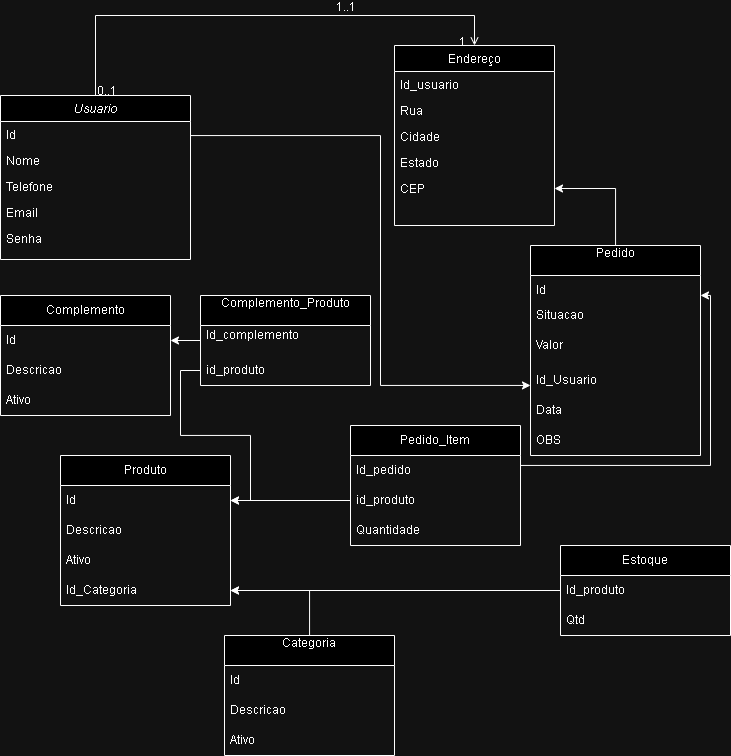

The diagram above was exported from draw.io. Its source (the exported page's mxGraphModel, read from the mxfile embedded in the PNG):
<mxGraphModel dx="1678" dy="879" grid="1" gridSize="10" guides="1" tooltips="1" connect="1" arrows="1" fold="1" page="1" pageScale="1" pageWidth="827" pageHeight="1169" math="0" shadow="0">
  <root>
    <mxCell id="WIyWlLk6GJQsqaUBKTNV-0" />
    <mxCell id="WIyWlLk6GJQsqaUBKTNV-1" parent="WIyWlLk6GJQsqaUBKTNV-0" />
    <mxCell id="zkfFHV4jXpPFQw0GAbJ--0" value="Usuario" style="swimlane;fontStyle=2;align=center;verticalAlign=top;childLayout=stackLayout;horizontal=1;startSize=26;horizontalStack=0;resizeParent=1;resizeLast=0;collapsible=1;marginBottom=0;rounded=0;shadow=0;strokeWidth=1;" parent="WIyWlLk6GJQsqaUBKTNV-1" vertex="1">
      <mxGeometry x="20" y="260" width="190" height="164" as="geometry">
        <mxRectangle x="230" y="140" width="160" height="26" as="alternateBounds" />
      </mxGeometry>
    </mxCell>
    <mxCell id="Dvmv3n_gKmT0GNn8VjoT-4" value="Id" style="text;align=left;verticalAlign=top;spacingLeft=4;spacingRight=4;overflow=hidden;rotatable=0;points=[[0,0.5],[1,0.5]];portConstraint=eastwest;rounded=0;shadow=0;html=0;" vertex="1" parent="zkfFHV4jXpPFQw0GAbJ--0">
      <mxGeometry y="26" width="190" height="26" as="geometry" />
    </mxCell>
    <mxCell id="zkfFHV4jXpPFQw0GAbJ--1" value="Nome" style="text;align=left;verticalAlign=top;spacingLeft=4;spacingRight=4;overflow=hidden;rotatable=0;points=[[0,0.5],[1,0.5]];portConstraint=eastwest;" parent="zkfFHV4jXpPFQw0GAbJ--0" vertex="1">
      <mxGeometry y="52" width="190" height="26" as="geometry" />
    </mxCell>
    <mxCell id="zkfFHV4jXpPFQw0GAbJ--2" value="Telefone" style="text;align=left;verticalAlign=top;spacingLeft=4;spacingRight=4;overflow=hidden;rotatable=0;points=[[0,0.5],[1,0.5]];portConstraint=eastwest;rounded=0;shadow=0;html=0;" parent="zkfFHV4jXpPFQw0GAbJ--0" vertex="1">
      <mxGeometry y="78" width="190" height="26" as="geometry" />
    </mxCell>
    <mxCell id="zkfFHV4jXpPFQw0GAbJ--3" value="Email &#10;" style="text;align=left;verticalAlign=top;spacingLeft=4;spacingRight=4;overflow=hidden;rotatable=0;points=[[0,0.5],[1,0.5]];portConstraint=eastwest;rounded=0;shadow=0;html=0;" parent="zkfFHV4jXpPFQw0GAbJ--0" vertex="1">
      <mxGeometry y="104" width="190" height="26" as="geometry" />
    </mxCell>
    <mxCell id="Dvmv3n_gKmT0GNn8VjoT-44" value="Senha&#10;" style="text;align=left;verticalAlign=top;spacingLeft=4;spacingRight=4;overflow=hidden;rotatable=0;points=[[0,0.5],[1,0.5]];portConstraint=eastwest;rounded=0;shadow=0;html=0;" vertex="1" parent="zkfFHV4jXpPFQw0GAbJ--0">
      <mxGeometry y="130" width="190" height="26" as="geometry" />
    </mxCell>
    <mxCell id="zkfFHV4jXpPFQw0GAbJ--17" value="Endereço&#10;" style="swimlane;fontStyle=0;align=center;verticalAlign=top;childLayout=stackLayout;horizontal=1;startSize=26;horizontalStack=0;resizeParent=1;resizeLast=0;collapsible=1;marginBottom=0;rounded=0;shadow=0;strokeWidth=1;" parent="WIyWlLk6GJQsqaUBKTNV-1" vertex="1">
      <mxGeometry x="414" y="210" width="160" height="180" as="geometry">
        <mxRectangle x="550" y="140" width="160" height="26" as="alternateBounds" />
      </mxGeometry>
    </mxCell>
    <mxCell id="Dvmv3n_gKmT0GNn8VjoT-9" value="Id_usuario&#10;" style="text;align=left;verticalAlign=top;spacingLeft=4;spacingRight=4;overflow=hidden;rotatable=0;points=[[0,0.5],[1,0.5]];portConstraint=eastwest;rounded=0;shadow=0;html=0;" vertex="1" parent="zkfFHV4jXpPFQw0GAbJ--17">
      <mxGeometry y="26" width="160" height="26" as="geometry" />
    </mxCell>
    <mxCell id="zkfFHV4jXpPFQw0GAbJ--18" value="Rua" style="text;align=left;verticalAlign=top;spacingLeft=4;spacingRight=4;overflow=hidden;rotatable=0;points=[[0,0.5],[1,0.5]];portConstraint=eastwest;" parent="zkfFHV4jXpPFQw0GAbJ--17" vertex="1">
      <mxGeometry y="52" width="160" height="26" as="geometry" />
    </mxCell>
    <mxCell id="zkfFHV4jXpPFQw0GAbJ--19" value="Cidade" style="text;align=left;verticalAlign=top;spacingLeft=4;spacingRight=4;overflow=hidden;rotatable=0;points=[[0,0.5],[1,0.5]];portConstraint=eastwest;rounded=0;shadow=0;html=0;" parent="zkfFHV4jXpPFQw0GAbJ--17" vertex="1">
      <mxGeometry y="78" width="160" height="26" as="geometry" />
    </mxCell>
    <mxCell id="zkfFHV4jXpPFQw0GAbJ--20" value="Estado&#10;" style="text;align=left;verticalAlign=top;spacingLeft=4;spacingRight=4;overflow=hidden;rotatable=0;points=[[0,0.5],[1,0.5]];portConstraint=eastwest;rounded=0;shadow=0;html=0;" parent="zkfFHV4jXpPFQw0GAbJ--17" vertex="1">
      <mxGeometry y="104" width="160" height="26" as="geometry" />
    </mxCell>
    <mxCell id="zkfFHV4jXpPFQw0GAbJ--21" value="CEP&#10;" style="text;align=left;verticalAlign=top;spacingLeft=4;spacingRight=4;overflow=hidden;rotatable=0;points=[[0,0.5],[1,0.5]];portConstraint=eastwest;rounded=0;shadow=0;html=0;" parent="zkfFHV4jXpPFQw0GAbJ--17" vertex="1">
      <mxGeometry y="130" width="160" height="26" as="geometry" />
    </mxCell>
    <mxCell id="zkfFHV4jXpPFQw0GAbJ--26" value="" style="endArrow=open;shadow=0;strokeWidth=1;rounded=0;curved=0;endFill=1;edgeStyle=elbowEdgeStyle;elbow=vertical;" parent="WIyWlLk6GJQsqaUBKTNV-1" source="zkfFHV4jXpPFQw0GAbJ--0" target="zkfFHV4jXpPFQw0GAbJ--17" edge="1">
      <mxGeometry x="0.5" y="41" relative="1" as="geometry">
        <mxPoint x="380" y="192" as="sourcePoint" />
        <mxPoint x="540" y="192" as="targetPoint" />
        <mxPoint x="-40" y="32" as="offset" />
        <Array as="points">
          <mxPoint x="300" y="180" />
        </Array>
      </mxGeometry>
    </mxCell>
    <mxCell id="zkfFHV4jXpPFQw0GAbJ--27" value="0..1" style="resizable=0;align=left;verticalAlign=bottom;labelBackgroundColor=none;fontSize=12;" parent="zkfFHV4jXpPFQw0GAbJ--26" connectable="0" vertex="1">
      <mxGeometry x="-1" relative="1" as="geometry">
        <mxPoint y="4" as="offset" />
      </mxGeometry>
    </mxCell>
    <mxCell id="zkfFHV4jXpPFQw0GAbJ--28" value="1" style="resizable=0;align=right;verticalAlign=bottom;labelBackgroundColor=none;fontSize=12;" parent="zkfFHV4jXpPFQw0GAbJ--26" connectable="0" vertex="1">
      <mxGeometry x="1" relative="1" as="geometry">
        <mxPoint x="-7" y="4" as="offset" />
      </mxGeometry>
    </mxCell>
    <mxCell id="zkfFHV4jXpPFQw0GAbJ--29" value="1..1" style="text;html=1;resizable=0;points=[];;align=center;verticalAlign=middle;labelBackgroundColor=none;rounded=0;shadow=0;strokeWidth=1;fontSize=12;" parent="zkfFHV4jXpPFQw0GAbJ--26" vertex="1" connectable="0">
      <mxGeometry x="0.5" y="49" relative="1" as="geometry">
        <mxPoint x="-38" y="40" as="offset" />
      </mxGeometry>
    </mxCell>
    <mxCell id="Dvmv3n_gKmT0GNn8VjoT-5" value="Produto" style="swimlane;fontStyle=0;childLayout=stackLayout;horizontal=1;startSize=30;horizontalStack=0;resizeParent=1;resizeParentMax=0;resizeLast=0;collapsible=1;marginBottom=0;whiteSpace=wrap;html=1;" vertex="1" parent="WIyWlLk6GJQsqaUBKTNV-1">
      <mxGeometry x="80" y="620" width="170" height="150" as="geometry">
        <mxRectangle x="130" y="240" width="80" height="30" as="alternateBounds" />
      </mxGeometry>
    </mxCell>
    <mxCell id="Dvmv3n_gKmT0GNn8VjoT-17" value="Id" style="text;strokeColor=none;fillColor=none;align=left;verticalAlign=middle;spacingLeft=4;spacingRight=4;overflow=hidden;points=[[0,0.5],[1,0.5]];portConstraint=eastwest;rotatable=0;whiteSpace=wrap;html=1;" vertex="1" parent="Dvmv3n_gKmT0GNn8VjoT-5">
      <mxGeometry y="30" width="170" height="30" as="geometry" />
    </mxCell>
    <mxCell id="Dvmv3n_gKmT0GNn8VjoT-6" value="Descricao" style="text;strokeColor=none;fillColor=none;align=left;verticalAlign=middle;spacingLeft=4;spacingRight=4;overflow=hidden;points=[[0,0.5],[1,0.5]];portConstraint=eastwest;rotatable=0;whiteSpace=wrap;html=1;" vertex="1" parent="Dvmv3n_gKmT0GNn8VjoT-5">
      <mxGeometry y="60" width="170" height="30" as="geometry" />
    </mxCell>
    <mxCell id="Dvmv3n_gKmT0GNn8VjoT-19" value="Ativo" style="text;strokeColor=none;fillColor=none;align=left;verticalAlign=middle;spacingLeft=4;spacingRight=4;overflow=hidden;points=[[0,0.5],[1,0.5]];portConstraint=eastwest;rotatable=0;whiteSpace=wrap;html=1;" vertex="1" parent="Dvmv3n_gKmT0GNn8VjoT-5">
      <mxGeometry y="90" width="170" height="30" as="geometry" />
    </mxCell>
    <mxCell id="Dvmv3n_gKmT0GNn8VjoT-18" value="Id_Categoria" style="text;strokeColor=none;fillColor=none;align=left;verticalAlign=middle;spacingLeft=4;spacingRight=4;overflow=hidden;points=[[0,0.5],[1,0.5]];portConstraint=eastwest;rotatable=0;whiteSpace=wrap;html=1;" vertex="1" parent="Dvmv3n_gKmT0GNn8VjoT-5">
      <mxGeometry y="120" width="170" height="30" as="geometry" />
    </mxCell>
    <mxCell id="Dvmv3n_gKmT0GNn8VjoT-36" value="" style="edgeStyle=orthogonalEdgeStyle;rounded=0;orthogonalLoop=1;jettySize=auto;html=1;" edge="1" parent="WIyWlLk6GJQsqaUBKTNV-1" source="Dvmv3n_gKmT0GNn8VjoT-20" target="Dvmv3n_gKmT0GNn8VjoT-18">
      <mxGeometry relative="1" as="geometry" />
    </mxCell>
    <mxCell id="Dvmv3n_gKmT0GNn8VjoT-20" value="Categoria&lt;div&gt;&lt;br&gt;&lt;/div&gt;" style="swimlane;fontStyle=0;childLayout=stackLayout;horizontal=1;startSize=30;horizontalStack=0;resizeParent=1;resizeParentMax=0;resizeLast=0;collapsible=1;marginBottom=0;whiteSpace=wrap;html=1;" vertex="1" parent="WIyWlLk6GJQsqaUBKTNV-1">
      <mxGeometry x="244" y="800" width="170" height="120" as="geometry">
        <mxRectangle x="130" y="240" width="80" height="30" as="alternateBounds" />
      </mxGeometry>
    </mxCell>
    <mxCell id="Dvmv3n_gKmT0GNn8VjoT-21" value="Id" style="text;strokeColor=none;fillColor=none;align=left;verticalAlign=middle;spacingLeft=4;spacingRight=4;overflow=hidden;points=[[0,0.5],[1,0.5]];portConstraint=eastwest;rotatable=0;whiteSpace=wrap;html=1;" vertex="1" parent="Dvmv3n_gKmT0GNn8VjoT-20">
      <mxGeometry y="30" width="170" height="30" as="geometry" />
    </mxCell>
    <mxCell id="Dvmv3n_gKmT0GNn8VjoT-22" value="Descricao" style="text;strokeColor=none;fillColor=none;align=left;verticalAlign=middle;spacingLeft=4;spacingRight=4;overflow=hidden;points=[[0,0.5],[1,0.5]];portConstraint=eastwest;rotatable=0;whiteSpace=wrap;html=1;" vertex="1" parent="Dvmv3n_gKmT0GNn8VjoT-20">
      <mxGeometry y="60" width="170" height="30" as="geometry" />
    </mxCell>
    <mxCell id="Dvmv3n_gKmT0GNn8VjoT-23" value="Ativo" style="text;strokeColor=none;fillColor=none;align=left;verticalAlign=middle;spacingLeft=4;spacingRight=4;overflow=hidden;points=[[0,0.5],[1,0.5]];portConstraint=eastwest;rotatable=0;whiteSpace=wrap;html=1;" vertex="1" parent="Dvmv3n_gKmT0GNn8VjoT-20">
      <mxGeometry y="90" width="170" height="30" as="geometry" />
    </mxCell>
    <mxCell id="Dvmv3n_gKmT0GNn8VjoT-35" value="" style="edgeStyle=orthogonalEdgeStyle;rounded=0;orthogonalLoop=1;jettySize=auto;html=1;" edge="1" parent="WIyWlLk6GJQsqaUBKTNV-1" source="Dvmv3n_gKmT0GNn8VjoT-25" target="Dvmv3n_gKmT0GNn8VjoT-18">
      <mxGeometry relative="1" as="geometry" />
    </mxCell>
    <mxCell id="Dvmv3n_gKmT0GNn8VjoT-25" value="Estoque" style="swimlane;fontStyle=0;childLayout=stackLayout;horizontal=1;startSize=30;horizontalStack=0;resizeParent=1;resizeParentMax=0;resizeLast=0;collapsible=1;marginBottom=0;whiteSpace=wrap;html=1;" vertex="1" parent="WIyWlLk6GJQsqaUBKTNV-1">
      <mxGeometry x="580" y="710" width="170" height="90" as="geometry">
        <mxRectangle x="130" y="240" width="80" height="30" as="alternateBounds" />
      </mxGeometry>
    </mxCell>
    <mxCell id="Dvmv3n_gKmT0GNn8VjoT-27" value="Id_produto" style="text;strokeColor=none;fillColor=none;align=left;verticalAlign=middle;spacingLeft=4;spacingRight=4;overflow=hidden;points=[[0,0.5],[1,0.5]];portConstraint=eastwest;rotatable=0;whiteSpace=wrap;html=1;" vertex="1" parent="Dvmv3n_gKmT0GNn8VjoT-25">
      <mxGeometry y="30" width="170" height="30" as="geometry" />
    </mxCell>
    <mxCell id="Dvmv3n_gKmT0GNn8VjoT-28" value="Qtd" style="text;strokeColor=none;fillColor=none;align=left;verticalAlign=middle;spacingLeft=4;spacingRight=4;overflow=hidden;points=[[0,0.5],[1,0.5]];portConstraint=eastwest;rotatable=0;whiteSpace=wrap;html=1;" vertex="1" parent="Dvmv3n_gKmT0GNn8VjoT-25">
      <mxGeometry y="60" width="170" height="30" as="geometry" />
    </mxCell>
    <mxCell id="Dvmv3n_gKmT0GNn8VjoT-64" value="" style="edgeStyle=orthogonalEdgeStyle;rounded=0;orthogonalLoop=1;jettySize=auto;html=1;" edge="1" parent="WIyWlLk6GJQsqaUBKTNV-1" source="Dvmv3n_gKmT0GNn8VjoT-37" target="zkfFHV4jXpPFQw0GAbJ--21">
      <mxGeometry relative="1" as="geometry" />
    </mxCell>
    <mxCell id="Dvmv3n_gKmT0GNn8VjoT-37" value="Pedido&lt;div&gt;&lt;br&gt;&lt;/div&gt;" style="swimlane;fontStyle=0;childLayout=stackLayout;horizontal=1;startSize=30;horizontalStack=0;resizeParent=1;resizeParentMax=0;resizeLast=0;collapsible=1;marginBottom=0;whiteSpace=wrap;html=1;" vertex="1" parent="WIyWlLk6GJQsqaUBKTNV-1">
      <mxGeometry x="550" y="410" width="170" height="210" as="geometry">
        <mxRectangle x="130" y="240" width="80" height="30" as="alternateBounds" />
      </mxGeometry>
    </mxCell>
    <mxCell id="Dvmv3n_gKmT0GNn8VjoT-38" value="Id" style="text;strokeColor=none;fillColor=none;align=left;verticalAlign=middle;spacingLeft=4;spacingRight=4;overflow=hidden;points=[[0,0.5],[1,0.5]];portConstraint=eastwest;rotatable=0;whiteSpace=wrap;html=1;" vertex="1" parent="Dvmv3n_gKmT0GNn8VjoT-37">
      <mxGeometry y="30" width="170" height="30" as="geometry" />
    </mxCell>
    <mxCell id="Dvmv3n_gKmT0GNn8VjoT-39" value="Situacao&lt;div&gt;&lt;br&gt;&lt;/div&gt;" style="text;strokeColor=none;fillColor=none;align=left;verticalAlign=middle;spacingLeft=4;spacingRight=4;overflow=hidden;points=[[0,0.5],[1,0.5]];portConstraint=eastwest;rotatable=0;whiteSpace=wrap;html=1;" vertex="1" parent="Dvmv3n_gKmT0GNn8VjoT-37">
      <mxGeometry y="60" width="170" height="30" as="geometry" />
    </mxCell>
    <mxCell id="Dvmv3n_gKmT0GNn8VjoT-40" value="Valor&lt;div&gt;&lt;br&gt;&lt;/div&gt;" style="text;strokeColor=none;fillColor=none;align=left;verticalAlign=middle;spacingLeft=4;spacingRight=4;overflow=hidden;points=[[0,0.5],[1,0.5]];portConstraint=eastwest;rotatable=0;whiteSpace=wrap;html=1;" vertex="1" parent="Dvmv3n_gKmT0GNn8VjoT-37">
      <mxGeometry y="90" width="170" height="30" as="geometry" />
    </mxCell>
    <mxCell id="Dvmv3n_gKmT0GNn8VjoT-41" value="Id_Usuario" style="text;strokeColor=none;fillColor=none;align=left;verticalAlign=middle;spacingLeft=4;spacingRight=4;overflow=hidden;points=[[0,0.5],[1,0.5]];portConstraint=eastwest;rotatable=0;whiteSpace=wrap;html=1;" vertex="1" parent="Dvmv3n_gKmT0GNn8VjoT-37">
      <mxGeometry y="120" width="170" height="30" as="geometry" />
    </mxCell>
    <mxCell id="Dvmv3n_gKmT0GNn8VjoT-45" value="Data" style="text;strokeColor=none;fillColor=none;align=left;verticalAlign=middle;spacingLeft=4;spacingRight=4;overflow=hidden;points=[[0,0.5],[1,0.5]];portConstraint=eastwest;rotatable=0;whiteSpace=wrap;html=1;" vertex="1" parent="Dvmv3n_gKmT0GNn8VjoT-37">
      <mxGeometry y="150" width="170" height="30" as="geometry" />
    </mxCell>
    <mxCell id="Dvmv3n_gKmT0GNn8VjoT-56" value="OBS" style="text;strokeColor=none;fillColor=none;align=left;verticalAlign=middle;spacingLeft=4;spacingRight=4;overflow=hidden;points=[[0,0.5],[1,0.5]];portConstraint=eastwest;rotatable=0;whiteSpace=wrap;html=1;" vertex="1" parent="Dvmv3n_gKmT0GNn8VjoT-37">
      <mxGeometry y="180" width="170" height="30" as="geometry" />
    </mxCell>
    <mxCell id="Dvmv3n_gKmT0GNn8VjoT-47" value="&lt;div&gt;Pedido_Item&lt;/div&gt;" style="swimlane;fontStyle=0;childLayout=stackLayout;horizontal=1;startSize=30;horizontalStack=0;resizeParent=1;resizeParentMax=0;resizeLast=0;collapsible=1;marginBottom=0;whiteSpace=wrap;html=1;" vertex="1" parent="WIyWlLk6GJQsqaUBKTNV-1">
      <mxGeometry x="370" y="590" width="170" height="120" as="geometry">
        <mxRectangle x="130" y="240" width="80" height="30" as="alternateBounds" />
      </mxGeometry>
    </mxCell>
    <mxCell id="Dvmv3n_gKmT0GNn8VjoT-51" value="Id_pedido" style="text;strokeColor=none;fillColor=none;align=left;verticalAlign=middle;spacingLeft=4;spacingRight=4;overflow=hidden;points=[[0,0.5],[1,0.5]];portConstraint=eastwest;rotatable=0;whiteSpace=wrap;html=1;" vertex="1" parent="Dvmv3n_gKmT0GNn8VjoT-47">
      <mxGeometry y="30" width="170" height="30" as="geometry" />
    </mxCell>
    <mxCell id="Dvmv3n_gKmT0GNn8VjoT-53" value="id_produto" style="text;strokeColor=none;fillColor=none;align=left;verticalAlign=middle;spacingLeft=4;spacingRight=4;overflow=hidden;points=[[0,0.5],[1,0.5]];portConstraint=eastwest;rotatable=0;whiteSpace=wrap;html=1;" vertex="1" parent="Dvmv3n_gKmT0GNn8VjoT-47">
      <mxGeometry y="60" width="170" height="30" as="geometry" />
    </mxCell>
    <mxCell id="Dvmv3n_gKmT0GNn8VjoT-52" value="Quantidade" style="text;strokeColor=none;fillColor=none;align=left;verticalAlign=middle;spacingLeft=4;spacingRight=4;overflow=hidden;points=[[0,0.5],[1,0.5]];portConstraint=eastwest;rotatable=0;whiteSpace=wrap;html=1;" vertex="1" parent="Dvmv3n_gKmT0GNn8VjoT-47">
      <mxGeometry y="90" width="170" height="30" as="geometry" />
    </mxCell>
    <mxCell id="Dvmv3n_gKmT0GNn8VjoT-55" style="edgeStyle=orthogonalEdgeStyle;rounded=0;orthogonalLoop=1;jettySize=auto;html=1;" edge="1" parent="WIyWlLk6GJQsqaUBKTNV-1" source="Dvmv3n_gKmT0GNn8VjoT-53" target="Dvmv3n_gKmT0GNn8VjoT-17">
      <mxGeometry relative="1" as="geometry" />
    </mxCell>
    <mxCell id="Dvmv3n_gKmT0GNn8VjoT-57" value="Complemento" style="swimlane;fontStyle=0;childLayout=stackLayout;horizontal=1;startSize=30;horizontalStack=0;resizeParent=1;resizeParentMax=0;resizeLast=0;collapsible=1;marginBottom=0;whiteSpace=wrap;html=1;" vertex="1" parent="WIyWlLk6GJQsqaUBKTNV-1">
      <mxGeometry x="20" y="460" width="170" height="120" as="geometry">
        <mxRectangle x="130" y="240" width="80" height="30" as="alternateBounds" />
      </mxGeometry>
    </mxCell>
    <mxCell id="Dvmv3n_gKmT0GNn8VjoT-70" value="Id" style="text;strokeColor=none;fillColor=none;align=left;verticalAlign=middle;spacingLeft=4;spacingRight=4;overflow=hidden;points=[[0,0.5],[1,0.5]];portConstraint=eastwest;rotatable=0;whiteSpace=wrap;html=1;" vertex="1" parent="Dvmv3n_gKmT0GNn8VjoT-57">
      <mxGeometry y="30" width="170" height="30" as="geometry" />
    </mxCell>
    <mxCell id="Dvmv3n_gKmT0GNn8VjoT-59" value="Descricao" style="text;strokeColor=none;fillColor=none;align=left;verticalAlign=middle;spacingLeft=4;spacingRight=4;overflow=hidden;points=[[0,0.5],[1,0.5]];portConstraint=eastwest;rotatable=0;whiteSpace=wrap;html=1;" vertex="1" parent="Dvmv3n_gKmT0GNn8VjoT-57">
      <mxGeometry y="60" width="170" height="30" as="geometry" />
    </mxCell>
    <mxCell id="Dvmv3n_gKmT0GNn8VjoT-60" value="Ativo" style="text;strokeColor=none;fillColor=none;align=left;verticalAlign=middle;spacingLeft=4;spacingRight=4;overflow=hidden;points=[[0,0.5],[1,0.5]];portConstraint=eastwest;rotatable=0;whiteSpace=wrap;html=1;" vertex="1" parent="Dvmv3n_gKmT0GNn8VjoT-57">
      <mxGeometry y="90" width="170" height="30" as="geometry" />
    </mxCell>
    <mxCell id="Dvmv3n_gKmT0GNn8VjoT-65" style="edgeStyle=orthogonalEdgeStyle;rounded=0;orthogonalLoop=1;jettySize=auto;html=1;" edge="1" parent="WIyWlLk6GJQsqaUBKTNV-1" source="Dvmv3n_gKmT0GNn8VjoT-4" target="Dvmv3n_gKmT0GNn8VjoT-41">
      <mxGeometry relative="1" as="geometry">
        <Array as="points">
          <mxPoint x="400" y="300" />
          <mxPoint x="400" y="550" />
        </Array>
      </mxGeometry>
    </mxCell>
    <mxCell id="Dvmv3n_gKmT0GNn8VjoT-66" style="edgeStyle=orthogonalEdgeStyle;rounded=0;orthogonalLoop=1;jettySize=auto;html=1;" edge="1" parent="WIyWlLk6GJQsqaUBKTNV-1" source="Dvmv3n_gKmT0GNn8VjoT-51" target="Dvmv3n_gKmT0GNn8VjoT-38">
      <mxGeometry relative="1" as="geometry">
        <Array as="points">
          <mxPoint x="730" y="630" />
          <mxPoint x="730" y="460" />
        </Array>
      </mxGeometry>
    </mxCell>
    <mxCell id="Dvmv3n_gKmT0GNn8VjoT-71" value="&lt;div&gt;Complemento_Produto&lt;/div&gt;&lt;div&gt;&lt;br&gt;&lt;/div&gt;" style="swimlane;fontStyle=0;childLayout=stackLayout;horizontal=1;startSize=30;horizontalStack=0;resizeParent=1;resizeParentMax=0;resizeLast=0;collapsible=1;marginBottom=0;whiteSpace=wrap;html=1;" vertex="1" parent="WIyWlLk6GJQsqaUBKTNV-1">
      <mxGeometry x="220" y="460" width="170" height="90" as="geometry">
        <mxRectangle x="130" y="240" width="80" height="30" as="alternateBounds" />
      </mxGeometry>
    </mxCell>
    <mxCell id="Dvmv3n_gKmT0GNn8VjoT-72" value="Id_complemento&lt;div&gt;&lt;br&gt;&lt;/div&gt;" style="text;strokeColor=none;fillColor=none;align=left;verticalAlign=middle;spacingLeft=4;spacingRight=4;overflow=hidden;points=[[0,0.5],[1,0.5]];portConstraint=eastwest;rotatable=0;whiteSpace=wrap;html=1;" vertex="1" parent="Dvmv3n_gKmT0GNn8VjoT-71">
      <mxGeometry y="30" width="170" height="30" as="geometry" />
    </mxCell>
    <mxCell id="Dvmv3n_gKmT0GNn8VjoT-73" value="id_produto" style="text;strokeColor=none;fillColor=none;align=left;verticalAlign=middle;spacingLeft=4;spacingRight=4;overflow=hidden;points=[[0,0.5],[1,0.5]];portConstraint=eastwest;rotatable=0;whiteSpace=wrap;html=1;" vertex="1" parent="Dvmv3n_gKmT0GNn8VjoT-71">
      <mxGeometry y="60" width="170" height="30" as="geometry" />
    </mxCell>
    <mxCell id="Dvmv3n_gKmT0GNn8VjoT-75" style="edgeStyle=orthogonalEdgeStyle;rounded=0;orthogonalLoop=1;jettySize=auto;html=1;" edge="1" parent="WIyWlLk6GJQsqaUBKTNV-1" source="Dvmv3n_gKmT0GNn8VjoT-72" target="Dvmv3n_gKmT0GNn8VjoT-70">
      <mxGeometry relative="1" as="geometry" />
    </mxCell>
    <mxCell id="Dvmv3n_gKmT0GNn8VjoT-76" style="edgeStyle=orthogonalEdgeStyle;rounded=0;orthogonalLoop=1;jettySize=auto;html=1;" edge="1" parent="WIyWlLk6GJQsqaUBKTNV-1" source="Dvmv3n_gKmT0GNn8VjoT-73" target="Dvmv3n_gKmT0GNn8VjoT-17">
      <mxGeometry relative="1" as="geometry" />
    </mxCell>
  </root>
</mxGraphModel>